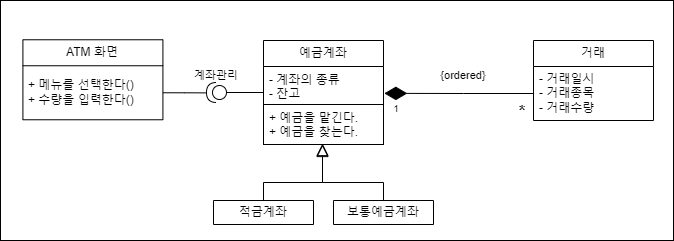

The diagram above was exported from draw.io. Its source (the exported page's mxGraphModel, read from the mxfile embedded in the PNG):
<mxGraphModel dx="861" dy="322" grid="1" gridSize="10" guides="1" tooltips="1" connect="1" arrows="1" fold="1" page="1" pageScale="1" pageWidth="850" pageHeight="1100" math="0" shadow="0">
  <root>
    <mxCell id="0" />
    <mxCell id="1" parent="0" />
    <mxCell id="HXOEz6RE5QTY0TCwAsu4-3" value="" style="rounded=0;whiteSpace=wrap;html=1;" vertex="1" parent="1">
      <mxGeometry x="17" y="60" width="673" height="240" as="geometry" />
    </mxCell>
    <mxCell id="HXOEz6RE5QTY0TCwAsu4-16" value="ATM 화면" style="swimlane;fontStyle=0;childLayout=stackLayout;horizontal=1;startSize=26;fillColor=none;horizontalStack=0;resizeParent=1;resizeParentMax=0;resizeLast=0;collapsible=1;marginBottom=0;whiteSpace=wrap;html=1;" vertex="1" parent="1">
      <mxGeometry x="39.40999999999998" y="99.27000000000002" width="140" height="80" as="geometry" />
    </mxCell>
    <mxCell id="HXOEz6RE5QTY0TCwAsu4-88" style="edgeStyle=orthogonalEdgeStyle;rounded=0;orthogonalLoop=1;jettySize=auto;html=1;exitX=1;exitY=0.5;exitDx=0;exitDy=0;endArrow=none;endFill=0;" edge="1" parent="HXOEz6RE5QTY0TCwAsu4-16" source="HXOEz6RE5QTY0TCwAsu4-17">
      <mxGeometry relative="1" as="geometry">
        <mxPoint x="183.93486967941828" y="53.1208186287716" as="targetPoint" />
      </mxGeometry>
    </mxCell>
    <mxCell id="HXOEz6RE5QTY0TCwAsu4-17" value="+ 메뉴를 선택한다()&lt;br&gt;+ 수량을 입력한다()" style="text;strokeColor=none;fillColor=none;align=left;verticalAlign=middle;spacingLeft=4;spacingRight=4;overflow=hidden;rotatable=0;points=[[0,0.5],[1,0.5]];portConstraint=eastwest;whiteSpace=wrap;html=1;" vertex="1" parent="HXOEz6RE5QTY0TCwAsu4-16">
      <mxGeometry y="26" width="140" height="54" as="geometry" />
    </mxCell>
    <mxCell id="HXOEz6RE5QTY0TCwAsu4-91" style="edgeStyle=orthogonalEdgeStyle;rounded=0;orthogonalLoop=1;jettySize=auto;html=1;exitX=0;exitY=0.5;exitDx=0;exitDy=0;endArrow=none;endFill=0;" edge="1" parent="1" source="HXOEz6RE5QTY0TCwAsu4-68">
      <mxGeometry relative="1" as="geometry">
        <mxPoint x="242.7692542442909" y="152.30769230769232" as="targetPoint" />
      </mxGeometry>
    </mxCell>
    <mxCell id="HXOEz6RE5QTY0TCwAsu4-68" value="예금계좌" style="swimlane;fontStyle=0;childLayout=stackLayout;horizontal=1;startSize=26;fillColor=none;horizontalStack=0;resizeParent=1;resizeParentMax=0;resizeLast=0;collapsible=1;marginBottom=0;whiteSpace=wrap;html=1;" vertex="1" parent="1">
      <mxGeometry x="280" y="100.00000000000003" width="120" height="104" as="geometry" />
    </mxCell>
    <mxCell id="HXOEz6RE5QTY0TCwAsu4-69" value="- 계좌의 종류&lt;br&gt;- 잔고" style="text;strokeColor=none;fillColor=none;align=left;verticalAlign=top;spacingLeft=4;spacingRight=4;overflow=hidden;rotatable=0;points=[[0,0.5],[1,0.5]];portConstraint=eastwest;whiteSpace=wrap;html=1;" vertex="1" parent="HXOEz6RE5QTY0TCwAsu4-68">
      <mxGeometry y="26" width="120" height="38" as="geometry" />
    </mxCell>
    <mxCell id="HXOEz6RE5QTY0TCwAsu4-70" value="+ 예금을 맡긴다.&lt;br&gt;+ 예금을 찾는다." style="text;strokeColor=default;fillColor=none;align=left;verticalAlign=top;spacingLeft=4;spacingRight=4;overflow=hidden;rotatable=0;points=[[0,0.5],[1,0.5]];portConstraint=eastwest;whiteSpace=wrap;html=1;" vertex="1" parent="HXOEz6RE5QTY0TCwAsu4-68">
      <mxGeometry y="64" width="120" height="40" as="geometry" />
    </mxCell>
    <mxCell id="HXOEz6RE5QTY0TCwAsu4-78" style="edgeStyle=orthogonalEdgeStyle;rounded=0;orthogonalLoop=1;jettySize=auto;html=1;exitX=0.5;exitY=0;exitDx=0;exitDy=0;entryX=0.48;entryY=1.006;entryDx=0;entryDy=0;entryPerimeter=0;endArrow=block;endFill=0;endSize=10;" edge="1" parent="1" source="HXOEz6RE5QTY0TCwAsu4-79">
      <mxGeometry relative="1" as="geometry">
        <mxPoint x="338" y="204" as="targetPoint" />
        <Array as="points">
          <mxPoint x="280" y="242" />
          <mxPoint x="339" y="242" />
        </Array>
      </mxGeometry>
    </mxCell>
    <mxCell id="HXOEz6RE5QTY0TCwAsu4-79" value="적금계좌" style="swimlane;fontStyle=0;childLayout=stackLayout;horizontal=1;startSize=26;fillColor=none;horizontalStack=0;resizeParent=1;resizeParentMax=0;resizeLast=0;collapsible=1;marginBottom=0;whiteSpace=wrap;html=1;" vertex="1" parent="1">
      <mxGeometry x="230" y="260" width="100" height="24" as="geometry" />
    </mxCell>
    <mxCell id="HXOEz6RE5QTY0TCwAsu4-80" style="edgeStyle=orthogonalEdgeStyle;rounded=0;orthogonalLoop=1;jettySize=auto;html=1;exitX=0.5;exitY=0;exitDx=0;exitDy=0;entryX=0.48;entryY=0.977;entryDx=0;entryDy=0;entryPerimeter=0;endArrow=block;endFill=0;endSize=10;" edge="1" parent="1" source="HXOEz6RE5QTY0TCwAsu4-81">
      <mxGeometry relative="1" as="geometry">
        <mxPoint x="338" y="203" as="targetPoint" />
        <Array as="points">
          <mxPoint x="400" y="242" />
          <mxPoint x="339" y="242" />
          <mxPoint x="339" y="203" />
        </Array>
      </mxGeometry>
    </mxCell>
    <mxCell id="HXOEz6RE5QTY0TCwAsu4-81" value="보통예금계좌" style="swimlane;fontStyle=0;childLayout=stackLayout;horizontal=1;startSize=26;fillColor=none;horizontalStack=0;resizeParent=1;resizeParentMax=0;resizeLast=0;collapsible=1;marginBottom=0;whiteSpace=wrap;html=1;" vertex="1" parent="1">
      <mxGeometry x="350" y="260" width="100" height="24" as="geometry" />
    </mxCell>
    <mxCell id="HXOEz6RE5QTY0TCwAsu4-85" value="거래" style="swimlane;fontStyle=0;childLayout=stackLayout;horizontal=1;startSize=26;fillColor=none;horizontalStack=0;resizeParent=1;resizeParentMax=0;resizeLast=0;collapsible=1;marginBottom=0;whiteSpace=wrap;html=1;" vertex="1" parent="1">
      <mxGeometry x="550" y="100.00000000000003" width="120" height="80" as="geometry" />
    </mxCell>
    <mxCell id="HXOEz6RE5QTY0TCwAsu4-86" value="- 거래일시&lt;br&gt;- 거래종목&lt;br&gt;- 거래수량" style="text;strokeColor=none;fillColor=none;align=left;verticalAlign=middle;spacingLeft=4;spacingRight=4;overflow=hidden;rotatable=0;points=[[0,0.5],[1,0.5]];portConstraint=eastwest;whiteSpace=wrap;html=1;" vertex="1" parent="HXOEz6RE5QTY0TCwAsu4-85">
      <mxGeometry y="26" width="120" height="54" as="geometry" />
    </mxCell>
    <mxCell id="HXOEz6RE5QTY0TCwAsu4-87" style="edgeStyle=orthogonalEdgeStyle;rounded=0;orthogonalLoop=1;jettySize=auto;html=1;exitX=0;exitY=0.5;exitDx=0;exitDy=0;entryX=1.007;entryY=0.707;entryDx=0;entryDy=0;entryPerimeter=0;endArrow=diamondThin;endFill=1;endSize=20;" edge="1" parent="1" source="HXOEz6RE5QTY0TCwAsu4-86" target="HXOEz6RE5QTY0TCwAsu4-69">
      <mxGeometry relative="1" as="geometry" />
    </mxCell>
    <mxCell id="HXOEz6RE5QTY0TCwAsu4-90" value="" style="shape=providedRequiredInterface;html=1;verticalLabelPosition=top;sketch=0;rotation=-180;labelPosition=center;align=center;verticalAlign=bottom;" vertex="1" parent="1">
      <mxGeometry x="223" y="142" width="20" height="20" as="geometry" />
    </mxCell>
    <mxCell id="HXOEz6RE5QTY0TCwAsu4-92" value="계좌관리" style="text;html=1;strokeColor=none;fillColor=none;align=center;verticalAlign=middle;whiteSpace=wrap;rounded=0;fontSize=11;" vertex="1" parent="1">
      <mxGeometry x="203" y="120" width="60" height="30" as="geometry" />
    </mxCell>
    <mxCell id="HXOEz6RE5QTY0TCwAsu4-93" value="{ordered}" style="text;html=1;strokeColor=none;fillColor=none;align=center;verticalAlign=middle;whiteSpace=wrap;rounded=0;fontSize=11;" vertex="1" parent="1">
      <mxGeometry x="450" y="120" width="60" height="30" as="geometry" />
    </mxCell>
    <mxCell id="HXOEz6RE5QTY0TCwAsu4-94" value="1" style="text;html=1;strokeColor=none;fillColor=none;align=center;verticalAlign=middle;whiteSpace=wrap;rounded=0;fontSize=10;" vertex="1" parent="1">
      <mxGeometry x="383" y="153" width="60" height="30" as="geometry" />
    </mxCell>
    <mxCell id="HXOEz6RE5QTY0TCwAsu4-95" value="*" style="text;html=1;strokeColor=none;fillColor=none;align=center;verticalAlign=middle;whiteSpace=wrap;rounded=0;fontSize=17;fontStyle=1" vertex="1" parent="1">
      <mxGeometry x="509" y="157" width="60" height="30" as="geometry" />
    </mxCell>
  </root>
</mxGraphModel>